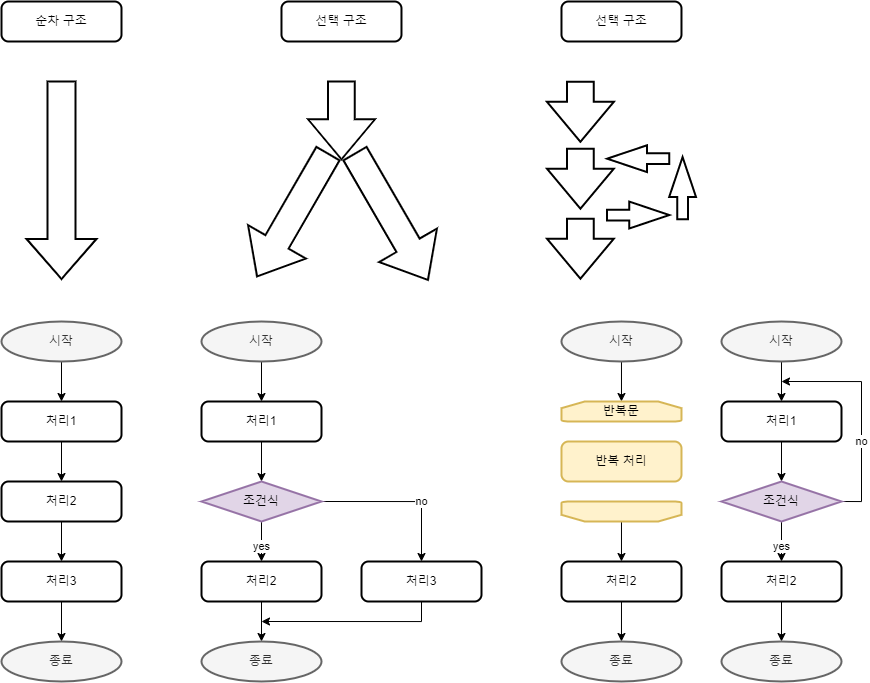

The diagram above was exported from draw.io. Its source (the exported page's mxGraphModel, read from the mxfile embedded in the PNG):
<mxGraphModel dx="932" dy="811" grid="1" gridSize="10" guides="1" tooltips="1" connect="1" arrows="1" fold="1" page="1" pageScale="1" pageWidth="827" pageHeight="1169" math="0" shadow="0">
  <root>
    <mxCell id="0" />
    <mxCell id="1" parent="0" />
    <mxCell id="ni-gSXAtjVL_gedkZ1gX-10" value="순차 구조" style="rounded=1;whiteSpace=wrap;html=1;absoluteArcSize=1;arcSize=14;strokeWidth=2;" vertex="1" parent="1">
      <mxGeometry x="80" y="80" width="120" height="40" as="geometry" />
    </mxCell>
    <mxCell id="ni-gSXAtjVL_gedkZ1gX-11" value="" style="verticalLabelPosition=bottom;verticalAlign=top;html=1;strokeWidth=2;shape=mxgraph.arrows2.arrow;dy=0.6;dx=40;notch=0;rotation=90;" vertex="1" parent="1">
      <mxGeometry x="41.25" y="223.75" width="197.5" height="70" as="geometry" />
    </mxCell>
    <mxCell id="ni-gSXAtjVL_gedkZ1gX-17" style="edgeStyle=orthogonalEdgeStyle;rounded=0;orthogonalLoop=1;jettySize=auto;html=1;exitX=0.5;exitY=1;exitDx=0;exitDy=0;exitPerimeter=0;entryX=0.5;entryY=0;entryDx=0;entryDy=0;" edge="1" parent="1" source="ni-gSXAtjVL_gedkZ1gX-12" target="ni-gSXAtjVL_gedkZ1gX-13">
      <mxGeometry relative="1" as="geometry" />
    </mxCell>
    <mxCell id="ni-gSXAtjVL_gedkZ1gX-12" value="시작" style="strokeWidth=2;html=1;shape=mxgraph.flowchart.start_1;whiteSpace=wrap;fillColor=#f5f5f5;fontColor=#333333;strokeColor=#666666;" vertex="1" parent="1">
      <mxGeometry x="80" y="400" width="120" height="40" as="geometry" />
    </mxCell>
    <mxCell id="ni-gSXAtjVL_gedkZ1gX-18" style="edgeStyle=orthogonalEdgeStyle;rounded=0;orthogonalLoop=1;jettySize=auto;html=1;exitX=0.5;exitY=1;exitDx=0;exitDy=0;entryX=0.5;entryY=0;entryDx=0;entryDy=0;" edge="1" parent="1" source="ni-gSXAtjVL_gedkZ1gX-13" target="ni-gSXAtjVL_gedkZ1gX-14">
      <mxGeometry relative="1" as="geometry" />
    </mxCell>
    <mxCell id="ni-gSXAtjVL_gedkZ1gX-13" value="처리1" style="rounded=1;whiteSpace=wrap;html=1;absoluteArcSize=1;arcSize=14;strokeWidth=2;" vertex="1" parent="1">
      <mxGeometry x="80" y="480" width="120" height="40" as="geometry" />
    </mxCell>
    <mxCell id="ni-gSXAtjVL_gedkZ1gX-19" style="edgeStyle=orthogonalEdgeStyle;rounded=0;orthogonalLoop=1;jettySize=auto;html=1;exitX=0.5;exitY=1;exitDx=0;exitDy=0;entryX=0.5;entryY=0;entryDx=0;entryDy=0;" edge="1" parent="1" source="ni-gSXAtjVL_gedkZ1gX-14" target="ni-gSXAtjVL_gedkZ1gX-15">
      <mxGeometry relative="1" as="geometry" />
    </mxCell>
    <mxCell id="ni-gSXAtjVL_gedkZ1gX-14" value="처리2" style="rounded=1;whiteSpace=wrap;html=1;absoluteArcSize=1;arcSize=14;strokeWidth=2;" vertex="1" parent="1">
      <mxGeometry x="80" y="560" width="120" height="40" as="geometry" />
    </mxCell>
    <mxCell id="ni-gSXAtjVL_gedkZ1gX-20" style="edgeStyle=orthogonalEdgeStyle;rounded=0;orthogonalLoop=1;jettySize=auto;html=1;exitX=0.5;exitY=1;exitDx=0;exitDy=0;entryX=0.5;entryY=0;entryDx=0;entryDy=0;entryPerimeter=0;" edge="1" parent="1" source="ni-gSXAtjVL_gedkZ1gX-15" target="ni-gSXAtjVL_gedkZ1gX-16">
      <mxGeometry relative="1" as="geometry" />
    </mxCell>
    <mxCell id="ni-gSXAtjVL_gedkZ1gX-15" value="처리3" style="rounded=1;whiteSpace=wrap;html=1;absoluteArcSize=1;arcSize=14;strokeWidth=2;" vertex="1" parent="1">
      <mxGeometry x="80" y="640" width="120" height="40" as="geometry" />
    </mxCell>
    <mxCell id="ni-gSXAtjVL_gedkZ1gX-16" value="종료" style="strokeWidth=2;html=1;shape=mxgraph.flowchart.start_1;whiteSpace=wrap;fillColor=#f5f5f5;fontColor=#333333;strokeColor=#666666;" vertex="1" parent="1">
      <mxGeometry x="80" y="720" width="120" height="40" as="geometry" />
    </mxCell>
    <mxCell id="ni-gSXAtjVL_gedkZ1gX-21" value="선택 구조" style="rounded=1;whiteSpace=wrap;html=1;absoluteArcSize=1;arcSize=14;strokeWidth=2;" vertex="1" parent="1">
      <mxGeometry x="359.98" y="80" width="120" height="40" as="geometry" />
    </mxCell>
    <mxCell id="ni-gSXAtjVL_gedkZ1gX-22" value="" style="verticalLabelPosition=bottom;verticalAlign=top;html=1;strokeWidth=2;shape=mxgraph.arrows2.arrow;dy=0.6;dx=40;notch=0;rotation=90;" vertex="1" parent="1">
      <mxGeometry x="381.07000000000005" y="165.46" width="77.81" height="66.88" as="geometry" />
    </mxCell>
    <mxCell id="ni-gSXAtjVL_gedkZ1gX-23" value="" style="verticalLabelPosition=bottom;verticalAlign=top;html=1;strokeWidth=2;shape=mxgraph.arrows2.arrow;dy=0.6;dx=40;notch=0;rotation=120;" vertex="1" parent="1">
      <mxGeometry x="300" y="260.1" width="141.91" height="66.88" as="geometry" />
    </mxCell>
    <mxCell id="ni-gSXAtjVL_gedkZ1gX-24" value="" style="verticalLabelPosition=bottom;verticalAlign=top;html=1;strokeWidth=2;shape=mxgraph.arrows2.arrow;dy=0.6;dx=40;notch=0;rotation=60;" vertex="1" parent="1">
      <mxGeometry x="397.05" y="261.83" width="145.91" height="66.88" as="geometry" />
    </mxCell>
    <mxCell id="ni-gSXAtjVL_gedkZ1gX-25" style="edgeStyle=orthogonalEdgeStyle;rounded=0;orthogonalLoop=1;jettySize=auto;html=1;exitX=0.5;exitY=1;exitDx=0;exitDy=0;exitPerimeter=0;entryX=0.5;entryY=0;entryDx=0;entryDy=0;" edge="1" parent="1" source="ni-gSXAtjVL_gedkZ1gX-26" target="ni-gSXAtjVL_gedkZ1gX-28">
      <mxGeometry relative="1" as="geometry" />
    </mxCell>
    <mxCell id="ni-gSXAtjVL_gedkZ1gX-26" value="시작" style="strokeWidth=2;html=1;shape=mxgraph.flowchart.start_1;whiteSpace=wrap;fillColor=#f5f5f5;fontColor=#333333;strokeColor=#666666;" vertex="1" parent="1">
      <mxGeometry x="280" y="400" width="120" height="40" as="geometry" />
    </mxCell>
    <mxCell id="ni-gSXAtjVL_gedkZ1gX-35" style="edgeStyle=orthogonalEdgeStyle;rounded=0;orthogonalLoop=1;jettySize=auto;html=1;exitX=0.5;exitY=1;exitDx=0;exitDy=0;entryX=0.5;entryY=0;entryDx=0;entryDy=0;entryPerimeter=0;" edge="1" parent="1" source="ni-gSXAtjVL_gedkZ1gX-28" target="ni-gSXAtjVL_gedkZ1gX-34">
      <mxGeometry relative="1" as="geometry" />
    </mxCell>
    <mxCell id="ni-gSXAtjVL_gedkZ1gX-28" value="처리1" style="rounded=1;whiteSpace=wrap;html=1;absoluteArcSize=1;arcSize=14;strokeWidth=2;" vertex="1" parent="1">
      <mxGeometry x="280" y="480" width="120" height="40" as="geometry" />
    </mxCell>
    <mxCell id="ni-gSXAtjVL_gedkZ1gX-31" style="edgeStyle=orthogonalEdgeStyle;rounded=0;orthogonalLoop=1;jettySize=auto;html=1;exitX=0.5;exitY=1;exitDx=0;exitDy=0;entryX=0.5;entryY=0;entryDx=0;entryDy=0;entryPerimeter=0;" edge="1" parent="1" source="ni-gSXAtjVL_gedkZ1gX-32" target="ni-gSXAtjVL_gedkZ1gX-33">
      <mxGeometry relative="1" as="geometry" />
    </mxCell>
    <mxCell id="ni-gSXAtjVL_gedkZ1gX-32" value="처리2" style="rounded=1;whiteSpace=wrap;html=1;absoluteArcSize=1;arcSize=14;strokeWidth=2;" vertex="1" parent="1">
      <mxGeometry x="280" y="640" width="120" height="40" as="geometry" />
    </mxCell>
    <mxCell id="ni-gSXAtjVL_gedkZ1gX-33" value="종료" style="strokeWidth=2;html=1;shape=mxgraph.flowchart.start_1;whiteSpace=wrap;fillColor=#f5f5f5;fontColor=#333333;strokeColor=#666666;" vertex="1" parent="1">
      <mxGeometry x="280" y="720" width="120" height="40" as="geometry" />
    </mxCell>
    <mxCell id="ni-gSXAtjVL_gedkZ1gX-36" value="no" style="edgeStyle=orthogonalEdgeStyle;rounded=0;orthogonalLoop=1;jettySize=auto;html=1;exitX=1;exitY=0.5;exitDx=0;exitDy=0;exitPerimeter=0;entryX=0.5;entryY=0;entryDx=0;entryDy=0;" edge="1" parent="1" source="ni-gSXAtjVL_gedkZ1gX-34" target="ni-gSXAtjVL_gedkZ1gX-52">
      <mxGeometry x="0.2502" relative="1" as="geometry">
        <mxPoint as="offset" />
      </mxGeometry>
    </mxCell>
    <mxCell id="ni-gSXAtjVL_gedkZ1gX-37" value="yes" style="edgeStyle=orthogonalEdgeStyle;rounded=0;orthogonalLoop=1;jettySize=auto;html=1;exitX=0.5;exitY=1;exitDx=0;exitDy=0;exitPerimeter=0;entryX=0.5;entryY=0;entryDx=0;entryDy=0;" edge="1" parent="1" source="ni-gSXAtjVL_gedkZ1gX-34" target="ni-gSXAtjVL_gedkZ1gX-32">
      <mxGeometry x="0.2498" relative="1" as="geometry">
        <mxPoint as="offset" />
      </mxGeometry>
    </mxCell>
    <mxCell id="ni-gSXAtjVL_gedkZ1gX-34" value="조건식" style="strokeWidth=2;html=1;shape=mxgraph.flowchart.decision;whiteSpace=wrap;fillColor=#e1d5e7;strokeColor=#9673a6;" vertex="1" parent="1">
      <mxGeometry x="280" y="560" width="120" height="40" as="geometry" />
    </mxCell>
    <mxCell id="ni-gSXAtjVL_gedkZ1gX-38" value="선택 구조" style="rounded=1;whiteSpace=wrap;html=1;absoluteArcSize=1;arcSize=14;strokeWidth=2;" vertex="1" parent="1">
      <mxGeometry x="639.98" y="80" width="120" height="40" as="geometry" />
    </mxCell>
    <mxCell id="ni-gSXAtjVL_gedkZ1gX-42" style="edgeStyle=orthogonalEdgeStyle;rounded=0;orthogonalLoop=1;jettySize=auto;html=1;exitX=0.5;exitY=1;exitDx=0;exitDy=0;exitPerimeter=0;entryX=0.5;entryY=0;entryDx=0;entryDy=0;" edge="1" parent="1" source="ni-gSXAtjVL_gedkZ1gX-43">
      <mxGeometry relative="1" as="geometry">
        <mxPoint x="699.98" y="480" as="targetPoint" />
      </mxGeometry>
    </mxCell>
    <mxCell id="ni-gSXAtjVL_gedkZ1gX-43" value="시작" style="strokeWidth=2;html=1;shape=mxgraph.flowchart.start_1;whiteSpace=wrap;fillColor=#f5f5f5;fontColor=#333333;strokeColor=#666666;" vertex="1" parent="1">
      <mxGeometry x="639.98" y="400" width="120" height="40" as="geometry" />
    </mxCell>
    <mxCell id="ni-gSXAtjVL_gedkZ1gX-46" style="edgeStyle=orthogonalEdgeStyle;rounded=0;orthogonalLoop=1;jettySize=auto;html=1;exitX=0.5;exitY=1;exitDx=0;exitDy=0;entryX=0.5;entryY=0;entryDx=0;entryDy=0;entryPerimeter=0;" edge="1" parent="1" source="ni-gSXAtjVL_gedkZ1gX-47" target="ni-gSXAtjVL_gedkZ1gX-48">
      <mxGeometry relative="1" as="geometry" />
    </mxCell>
    <mxCell id="ni-gSXAtjVL_gedkZ1gX-47" value="처리2" style="rounded=1;whiteSpace=wrap;html=1;absoluteArcSize=1;arcSize=14;strokeWidth=2;" vertex="1" parent="1">
      <mxGeometry x="639.98" y="640" width="120" height="40" as="geometry" />
    </mxCell>
    <mxCell id="ni-gSXAtjVL_gedkZ1gX-48" value="종료" style="strokeWidth=2;html=1;shape=mxgraph.flowchart.start_1;whiteSpace=wrap;fillColor=#f5f5f5;fontColor=#333333;strokeColor=#666666;" vertex="1" parent="1">
      <mxGeometry x="639.98" y="720" width="120" height="40" as="geometry" />
    </mxCell>
    <mxCell id="ni-gSXAtjVL_gedkZ1gX-67" style="edgeStyle=orthogonalEdgeStyle;rounded=0;orthogonalLoop=1;jettySize=auto;html=1;exitX=0.5;exitY=1;exitDx=0;exitDy=0;" edge="1" parent="1" source="ni-gSXAtjVL_gedkZ1gX-52">
      <mxGeometry relative="1" as="geometry">
        <mxPoint x="340" y="700" as="targetPoint" />
        <Array as="points">
          <mxPoint x="500" y="700" />
        </Array>
      </mxGeometry>
    </mxCell>
    <mxCell id="ni-gSXAtjVL_gedkZ1gX-52" value="처리3" style="rounded=1;whiteSpace=wrap;html=1;absoluteArcSize=1;arcSize=14;strokeWidth=2;" vertex="1" parent="1">
      <mxGeometry x="440" y="640" width="120" height="40" as="geometry" />
    </mxCell>
    <mxCell id="ni-gSXAtjVL_gedkZ1gX-54" value="반복문" style="strokeWidth=2;html=1;shape=mxgraph.flowchart.loop_limit;whiteSpace=wrap;fillColor=#fff2cc;strokeColor=#d6b656;" vertex="1" parent="1">
      <mxGeometry x="639.98" y="480" width="120" height="20" as="geometry" />
    </mxCell>
    <mxCell id="ni-gSXAtjVL_gedkZ1gX-55" value="반복 처리" style="rounded=1;whiteSpace=wrap;html=1;absoluteArcSize=1;arcSize=14;strokeWidth=2;fillColor=#fff2cc;strokeColor=#d6b656;" vertex="1" parent="1">
      <mxGeometry x="639.98" y="520" width="120" height="40" as="geometry" />
    </mxCell>
    <mxCell id="ni-gSXAtjVL_gedkZ1gX-58" style="edgeStyle=orthogonalEdgeStyle;rounded=0;orthogonalLoop=1;jettySize=auto;html=1;exitX=0.5;exitY=0;exitDx=0;exitDy=0;exitPerimeter=0;entryX=0.5;entryY=0;entryDx=0;entryDy=0;" edge="1" parent="1" source="ni-gSXAtjVL_gedkZ1gX-56" target="ni-gSXAtjVL_gedkZ1gX-47">
      <mxGeometry relative="1" as="geometry" />
    </mxCell>
    <mxCell id="ni-gSXAtjVL_gedkZ1gX-56" value="" style="strokeWidth=2;html=1;shape=mxgraph.flowchart.loop_limit;whiteSpace=wrap;rotation=-180;fillColor=#fff2cc;strokeColor=#d6b656;" vertex="1" parent="1">
      <mxGeometry x="639.98" y="580" width="120" height="20" as="geometry" />
    </mxCell>
    <mxCell id="ni-gSXAtjVL_gedkZ1gX-62" value="" style="verticalLabelPosition=bottom;verticalAlign=top;html=1;strokeWidth=2;shape=mxgraph.arrows2.arrow;dy=0.6;dx=40;notch=0;rotation=0;" vertex="1" parent="1">
      <mxGeometry x="685.62" y="280.1" width="62.19" height="26.88" as="geometry" />
    </mxCell>
    <mxCell id="ni-gSXAtjVL_gedkZ1gX-63" value="" style="verticalLabelPosition=bottom;verticalAlign=top;html=1;strokeWidth=2;shape=mxgraph.arrows2.arrow;dy=0.6;dx=40;notch=0;rotation=-90;" vertex="1" parent="1">
      <mxGeometry x="730" y="253.22000000000003" width="62.19" height="26.88" as="geometry" />
    </mxCell>
    <mxCell id="ni-gSXAtjVL_gedkZ1gX-64" value="" style="verticalLabelPosition=bottom;verticalAlign=top;html=1;strokeWidth=2;shape=mxgraph.arrows2.arrow;dy=0.6;dx=40;notch=0;rotation=-180;" vertex="1" parent="1">
      <mxGeometry x="685.6199999999999" y="223.75000000000003" width="62.19" height="26.88" as="geometry" />
    </mxCell>
    <mxCell id="ni-gSXAtjVL_gedkZ1gX-65" value="" style="verticalLabelPosition=bottom;verticalAlign=top;html=1;strokeWidth=2;shape=mxgraph.arrows2.arrow;dy=0.6;dx=40;notch=0;rotation=90;" vertex="1" parent="1">
      <mxGeometry x="628.91" y="293.75" width="60" height="66.88" as="geometry" />
    </mxCell>
    <mxCell id="ni-gSXAtjVL_gedkZ1gX-68" value="" style="verticalLabelPosition=bottom;verticalAlign=top;html=1;strokeWidth=2;shape=mxgraph.arrows2.arrow;dy=0.6;dx=40;notch=0;rotation=90;" vertex="1" parent="1">
      <mxGeometry x="628.91" y="223.75" width="60" height="66.88" as="geometry" />
    </mxCell>
    <mxCell id="ni-gSXAtjVL_gedkZ1gX-69" value="" style="verticalLabelPosition=bottom;verticalAlign=top;html=1;strokeWidth=2;shape=mxgraph.arrows2.arrow;dy=0.6;dx=40;notch=0;rotation=90;" vertex="1" parent="1">
      <mxGeometry x="628.91" y="156.87" width="60" height="66.88" as="geometry" />
    </mxCell>
    <mxCell id="ni-gSXAtjVL_gedkZ1gX-70" style="edgeStyle=orthogonalEdgeStyle;rounded=0;orthogonalLoop=1;jettySize=auto;html=1;exitX=0.5;exitY=1;exitDx=0;exitDy=0;exitPerimeter=0;entryX=0.5;entryY=0;entryDx=0;entryDy=0;" edge="1" parent="1" source="ni-gSXAtjVL_gedkZ1gX-71" target="ni-gSXAtjVL_gedkZ1gX-73">
      <mxGeometry relative="1" as="geometry" />
    </mxCell>
    <mxCell id="ni-gSXAtjVL_gedkZ1gX-71" value="시작" style="strokeWidth=2;html=1;shape=mxgraph.flowchart.start_1;whiteSpace=wrap;fillColor=#f5f5f5;fontColor=#333333;strokeColor=#666666;" vertex="1" parent="1">
      <mxGeometry x="800" y="400" width="120" height="40" as="geometry" />
    </mxCell>
    <mxCell id="ni-gSXAtjVL_gedkZ1gX-72" style="edgeStyle=orthogonalEdgeStyle;rounded=0;orthogonalLoop=1;jettySize=auto;html=1;exitX=0.5;exitY=1;exitDx=0;exitDy=0;entryX=0.5;entryY=0;entryDx=0;entryDy=0;entryPerimeter=0;" edge="1" parent="1" source="ni-gSXAtjVL_gedkZ1gX-73" target="ni-gSXAtjVL_gedkZ1gX-79">
      <mxGeometry relative="1" as="geometry" />
    </mxCell>
    <mxCell id="ni-gSXAtjVL_gedkZ1gX-73" value="처리1" style="rounded=1;whiteSpace=wrap;html=1;absoluteArcSize=1;arcSize=14;strokeWidth=2;" vertex="1" parent="1">
      <mxGeometry x="800" y="480" width="120" height="40" as="geometry" />
    </mxCell>
    <mxCell id="ni-gSXAtjVL_gedkZ1gX-74" style="edgeStyle=orthogonalEdgeStyle;rounded=0;orthogonalLoop=1;jettySize=auto;html=1;exitX=0.5;exitY=1;exitDx=0;exitDy=0;entryX=0.5;entryY=0;entryDx=0;entryDy=0;entryPerimeter=0;" edge="1" parent="1" source="ni-gSXAtjVL_gedkZ1gX-75" target="ni-gSXAtjVL_gedkZ1gX-76">
      <mxGeometry relative="1" as="geometry" />
    </mxCell>
    <mxCell id="ni-gSXAtjVL_gedkZ1gX-75" value="처리2" style="rounded=1;whiteSpace=wrap;html=1;absoluteArcSize=1;arcSize=14;strokeWidth=2;" vertex="1" parent="1">
      <mxGeometry x="800" y="640" width="120" height="40" as="geometry" />
    </mxCell>
    <mxCell id="ni-gSXAtjVL_gedkZ1gX-76" value="종료" style="strokeWidth=2;html=1;shape=mxgraph.flowchart.start_1;whiteSpace=wrap;fillColor=#f5f5f5;fontColor=#333333;strokeColor=#666666;" vertex="1" parent="1">
      <mxGeometry x="800" y="720" width="120" height="40" as="geometry" />
    </mxCell>
    <mxCell id="ni-gSXAtjVL_gedkZ1gX-77" value="no" style="edgeStyle=orthogonalEdgeStyle;rounded=0;orthogonalLoop=1;jettySize=auto;html=1;exitX=1;exitY=0.5;exitDx=0;exitDy=0;exitPerimeter=0;" edge="1" parent="1" source="ni-gSXAtjVL_gedkZ1gX-79">
      <mxGeometry x="-0.2727" relative="1" as="geometry">
        <mxPoint as="offset" />
        <mxPoint x="860" y="460" as="targetPoint" />
        <Array as="points">
          <mxPoint x="940" y="580" />
          <mxPoint x="940" y="460" />
        </Array>
      </mxGeometry>
    </mxCell>
    <mxCell id="ni-gSXAtjVL_gedkZ1gX-78" value="yes" style="edgeStyle=orthogonalEdgeStyle;rounded=0;orthogonalLoop=1;jettySize=auto;html=1;exitX=0.5;exitY=1;exitDx=0;exitDy=0;exitPerimeter=0;entryX=0.5;entryY=0;entryDx=0;entryDy=0;" edge="1" parent="1" source="ni-gSXAtjVL_gedkZ1gX-79" target="ni-gSXAtjVL_gedkZ1gX-75">
      <mxGeometry x="0.2498" relative="1" as="geometry">
        <mxPoint as="offset" />
      </mxGeometry>
    </mxCell>
    <mxCell id="ni-gSXAtjVL_gedkZ1gX-79" value="조건식" style="strokeWidth=2;html=1;shape=mxgraph.flowchart.decision;whiteSpace=wrap;fillColor=#e1d5e7;strokeColor=#9673a6;" vertex="1" parent="1">
      <mxGeometry x="800" y="560" width="120" height="40" as="geometry" />
    </mxCell>
  </root>
</mxGraphModel>